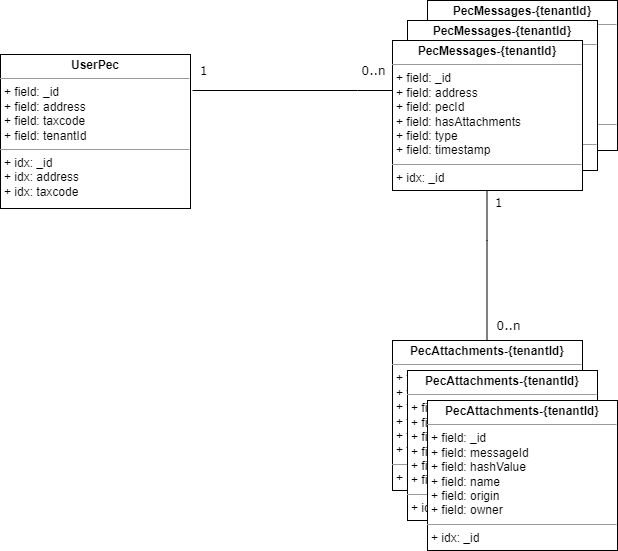

The diagram above was exported from draw.io. Its source (the exported page's mxGraphModel, read from the mxfile embedded in the PNG):
<mxGraphModel dx="1050" dy="621" grid="1" gridSize="10" guides="1" tooltips="1" connect="1" arrows="1" fold="1" page="1" pageScale="1" pageWidth="1100" pageHeight="850" background="none" math="0" shadow="0">
  <root>
    <mxCell id="0" />
    <mxCell id="1" parent="0" />
    <mxCell id="b94bc138ca980ef-8" style="edgeStyle=orthogonalEdgeStyle;rounded=0;html=1;labelBackgroundColor=none;startArrow=none;startFill=0;startSize=8;endArrow=none;endFill=0;endSize=16;fontFamily=Verdana;fontSize=12;" parent="1" edge="1">
      <mxGeometry relative="1" as="geometry">
        <Array as="points">
          <mxPoint x="630" y="190" />
          <mxPoint x="630" y="190" />
        </Array>
        <mxPoint x="665" y="190" as="sourcePoint" />
        <mxPoint x="465" y="190" as="targetPoint" />
      </mxGeometry>
    </mxCell>
    <mxCell id="b94bc138ca980ef-15" value="0..n" style="text;html=1;resizable=0;points=[];align=center;verticalAlign=middle;labelBackgroundColor=#ffffff;fontSize=12;fontFamily=Verdana" parent="b94bc138ca980ef-8" vertex="1" connectable="0">
      <mxGeometry x="-0.5745" y="-86" relative="1" as="geometry">
        <mxPoint x="23" y="66" as="offset" />
      </mxGeometry>
    </mxCell>
    <mxCell id="b94bc138ca980ef-16" value="1" style="text;html=1;resizable=0;points=[];align=center;verticalAlign=middle;labelBackgroundColor=#ffffff;fontSize=12;fontFamily=Verdana" parent="b94bc138ca980ef-8" vertex="1" connectable="0">
      <mxGeometry x="0.8917" y="-1" relative="1" as="geometry">
        <mxPoint x="-1" y="-19" as="offset" />
      </mxGeometry>
    </mxCell>
    <mxCell id="b94bc138ca980ef-1" value="&lt;p style=&quot;margin:0px;margin-top:4px;text-align:center;&quot;&gt;&lt;b style=&quot;&quot;&gt;UserPec&lt;/b&gt;&lt;/p&gt;&lt;hr size=&quot;1&quot;&gt;&lt;p style=&quot;margin:0px;margin-left:4px;&quot;&gt;+ field: _id&lt;br&gt;+ field: address&lt;/p&gt;&lt;p style=&quot;margin:0px;margin-left:4px;&quot;&gt;+ field: taxcode&lt;/p&gt;&lt;p style=&quot;margin:0px;margin-left:4px;&quot;&gt;+ field: tenantId&lt;/p&gt;&lt;hr size=&quot;1&quot;&gt;&lt;p style=&quot;margin:0px;margin-left:4px;&quot;&gt;+ idx: _id&lt;br&gt;+ idx: address&lt;/p&gt;&lt;p style=&quot;margin:0px;margin-left:4px;&quot;&gt;+ idx: taxcode&lt;/p&gt;" style="verticalAlign=top;align=left;overflow=fill;fontSize=12;fontFamily=Helvetica;html=1;rounded=0;shadow=0;comic=0;labelBackgroundColor=none;strokeWidth=1" parent="1" vertex="1">
      <mxGeometry x="273" y="154" width="190" height="154" as="geometry" />
    </mxCell>
    <mxCell id="c4dhF35g71DoCRHOY5Ky-31" value="&lt;p style=&quot;margin:0px;margin-top:4px;text-align:center;&quot;&gt;&lt;b style=&quot;background-color: transparent; color: light-dark(rgb(0, 0, 0), rgb(255, 255, 255));&quot;&gt;PecMessages&lt;/b&gt;&lt;b style=&quot;&quot;&gt;-{tenantId}&lt;/b&gt;&lt;/p&gt;&lt;hr size=&quot;1&quot;&gt;&lt;p style=&quot;margin:0px;margin-left:4px;&quot;&gt;+ field: _id&lt;br&gt;+ field: address&lt;/p&gt;&lt;p style=&quot;margin:0px;margin-left:4px;&quot;&gt;+ field: pecId&lt;/p&gt;&lt;p style=&quot;margin:0px;margin-left:4px;&quot;&gt;+ field: hasAttachments&lt;/p&gt;&lt;p style=&quot;margin:0px;margin-left:4px;&quot;&gt;+ field: type&lt;/p&gt;&lt;p style=&quot;margin:0px;margin-left:4px;&quot;&gt;+ field: timestamp&lt;/p&gt;&lt;hr size=&quot;1&quot;&gt;&lt;p style=&quot;margin:0px;margin-left:4px;&quot;&gt;+ idx: _id&lt;br&gt;&lt;br&gt;&lt;/p&gt;" style="verticalAlign=top;align=left;overflow=fill;fontSize=12;fontFamily=Helvetica;html=1;rounded=0;shadow=0;comic=0;labelBackgroundColor=none;strokeWidth=1" vertex="1" parent="1">
      <mxGeometry x="700" y="100" width="190" height="150" as="geometry" />
    </mxCell>
    <mxCell id="c4dhF35g71DoCRHOY5Ky-30" value="&lt;p style=&quot;margin:0px;margin-top:4px;text-align:center;&quot;&gt;&lt;b style=&quot;background-color: transparent; color: light-dark(rgb(0, 0, 0), rgb(255, 255, 255));&quot;&gt;PecMessages&lt;/b&gt;&lt;b style=&quot;&quot;&gt;-{tenantId}&lt;/b&gt;&lt;/p&gt;&lt;hr size=&quot;1&quot;&gt;&lt;p style=&quot;margin:0px;margin-left:4px;&quot;&gt;+ field: _id&lt;br&gt;+ field: address&lt;/p&gt;&lt;p style=&quot;margin:0px;margin-left:4px;&quot;&gt;+ field: pecId&lt;/p&gt;&lt;p style=&quot;margin:0px;margin-left:4px;&quot;&gt;+ field: hasAttachments&lt;/p&gt;&lt;p style=&quot;margin:0px;margin-left:4px;&quot;&gt;+ field: type&lt;/p&gt;&lt;p style=&quot;margin:0px;margin-left:4px;&quot;&gt;+ field: timestamp&lt;/p&gt;&lt;hr size=&quot;1&quot;&gt;&lt;p style=&quot;margin:0px;margin-left:4px;&quot;&gt;+ idx: _id&lt;br&gt;&lt;br&gt;&lt;/p&gt;" style="verticalAlign=top;align=left;overflow=fill;fontSize=12;fontFamily=Helvetica;html=1;rounded=0;shadow=0;comic=0;labelBackgroundColor=none;strokeWidth=1" vertex="1" parent="1">
      <mxGeometry x="680" y="120" width="190" height="150" as="geometry" />
    </mxCell>
    <mxCell id="c4dhF35g71DoCRHOY5Ky-29" value="&lt;p style=&quot;margin:0px;margin-top:4px;text-align:center;&quot;&gt;&lt;b style=&quot;&quot;&gt;PecMessages-{tenantId}&lt;/b&gt;&lt;/p&gt;&lt;hr size=&quot;1&quot;&gt;&lt;p style=&quot;margin:0px;margin-left:4px;&quot;&gt;+ field: _id&lt;br&gt;+ field: address&lt;/p&gt;&lt;p style=&quot;margin:0px;margin-left:4px;&quot;&gt;+ field: pecId&lt;/p&gt;&lt;p style=&quot;margin:0px;margin-left:4px;&quot;&gt;+ field: hasAttachments&lt;/p&gt;&lt;p style=&quot;margin:0px;margin-left:4px;&quot;&gt;+ field: type&lt;/p&gt;&lt;p style=&quot;margin:0px;margin-left:4px;&quot;&gt;+ field: timestamp&lt;/p&gt;&lt;hr size=&quot;1&quot;&gt;&lt;p style=&quot;margin:0px;margin-left:4px;&quot;&gt;+ idx: _id&lt;br&gt;&lt;br&gt;&lt;/p&gt;" style="verticalAlign=top;align=left;overflow=fill;fontSize=12;fontFamily=Helvetica;html=1;rounded=0;shadow=0;comic=0;labelBackgroundColor=none;strokeWidth=1" vertex="1" parent="1">
      <mxGeometry x="665" y="140" width="190" height="150" as="geometry" />
    </mxCell>
    <mxCell id="c4dhF35g71DoCRHOY5Ky-32" style="edgeStyle=orthogonalEdgeStyle;rounded=0;html=1;labelBackgroundColor=none;startArrow=none;startFill=0;startSize=8;endArrow=none;endFill=0;endSize=16;fontFamily=Verdana;fontSize=12;entryX=0.5;entryY=1;entryDx=0;entryDy=0;" edge="1" parent="1">
      <mxGeometry relative="1" as="geometry">
        <Array as="points">
          <mxPoint x="759.5" y="340" />
          <mxPoint x="759.5" y="340" />
        </Array>
        <mxPoint x="759.5" y="440" as="sourcePoint" />
        <mxPoint x="759.5" y="290" as="targetPoint" />
      </mxGeometry>
    </mxCell>
    <mxCell id="c4dhF35g71DoCRHOY5Ky-33" value="0..n" style="text;html=1;resizable=0;points=[];align=center;verticalAlign=middle;labelBackgroundColor=#ffffff;fontSize=12;fontFamily=Verdana" vertex="1" connectable="0" parent="c4dhF35g71DoCRHOY5Ky-32">
      <mxGeometry x="-0.5745" y="-86" relative="1" as="geometry">
        <mxPoint x="-65" y="17" as="offset" />
      </mxGeometry>
    </mxCell>
    <mxCell id="c4dhF35g71DoCRHOY5Ky-34" value="1" style="text;html=1;resizable=0;points=[];align=center;verticalAlign=middle;labelBackgroundColor=#ffffff;fontSize=12;fontFamily=Verdana" vertex="1" connectable="0" parent="c4dhF35g71DoCRHOY5Ky-32">
      <mxGeometry x="0.8917" y="-1" relative="1" as="geometry">
        <mxPoint x="10" y="4" as="offset" />
      </mxGeometry>
    </mxCell>
    <mxCell id="c4dhF35g71DoCRHOY5Ky-35" value="&lt;p style=&quot;margin:0px;margin-top:4px;text-align:center;&quot;&gt;&lt;b style=&quot;&quot;&gt;PecAttachments-{tenantId}&lt;/b&gt;&lt;/p&gt;&lt;hr size=&quot;1&quot;&gt;&lt;p style=&quot;margin:0px;margin-left:4px;&quot;&gt;+ field: _id&lt;br&gt;+ field: messageId&lt;/p&gt;&lt;p style=&quot;margin:0px;margin-left:4px;&quot;&gt;+ field: hashValue&lt;/p&gt;&lt;p style=&quot;margin:0px;margin-left:4px;&quot;&gt;+ field: name&lt;/p&gt;&lt;p style=&quot;margin:0px;margin-left:4px;&quot;&gt;+ field: origin&lt;/p&gt;&lt;p style=&quot;margin:0px;margin-left:4px;&quot;&gt;+ field: owner&lt;/p&gt;&lt;hr size=&quot;1&quot;&gt;&lt;p style=&quot;margin:0px;margin-left:4px;&quot;&gt;+ idx: _id&lt;br&gt;&lt;br&gt;&lt;/p&gt;" style="verticalAlign=top;align=left;overflow=fill;fontSize=12;fontFamily=Helvetica;html=1;rounded=0;shadow=0;comic=0;labelBackgroundColor=none;strokeWidth=1" vertex="1" parent="1">
      <mxGeometry x="665" y="440" width="190" height="150" as="geometry" />
    </mxCell>
    <mxCell id="c4dhF35g71DoCRHOY5Ky-36" value="&lt;p style=&quot;margin:0px;margin-top:4px;text-align:center;&quot;&gt;&lt;b style=&quot;&quot;&gt;PecAttachments-{tenantId}&lt;/b&gt;&lt;/p&gt;&lt;hr size=&quot;1&quot;&gt;&lt;p style=&quot;margin:0px;margin-left:4px;&quot;&gt;+ field: _id&lt;br&gt;+ field: messageId&lt;/p&gt;&lt;p style=&quot;margin:0px;margin-left:4px;&quot;&gt;+ field: hashValue&lt;/p&gt;&lt;p style=&quot;margin:0px;margin-left:4px;&quot;&gt;+ field: name&lt;/p&gt;&lt;p style=&quot;margin:0px;margin-left:4px;&quot;&gt;+ field: origin&lt;/p&gt;&lt;p style=&quot;margin:0px;margin-left:4px;&quot;&gt;+ field: owner&lt;/p&gt;&lt;hr size=&quot;1&quot;&gt;&lt;p style=&quot;margin:0px;margin-left:4px;&quot;&gt;+ idx: _id&lt;br&gt;&lt;br&gt;&lt;/p&gt;" style="verticalAlign=top;align=left;overflow=fill;fontSize=12;fontFamily=Helvetica;html=1;rounded=0;shadow=0;comic=0;labelBackgroundColor=none;strokeWidth=1" vertex="1" parent="1">
      <mxGeometry x="680" y="470" width="190" height="150" as="geometry" />
    </mxCell>
    <mxCell id="c4dhF35g71DoCRHOY5Ky-37" value="&lt;p style=&quot;margin:0px;margin-top:4px;text-align:center;&quot;&gt;&lt;b style=&quot;&quot;&gt;PecAttachments-{tenantId}&lt;/b&gt;&lt;/p&gt;&lt;hr size=&quot;1&quot;&gt;&lt;p style=&quot;margin:0px;margin-left:4px;&quot;&gt;+ field: _id&lt;br&gt;+ field: messageId&lt;/p&gt;&lt;p style=&quot;margin:0px;margin-left:4px;&quot;&gt;+ field: hashValue&lt;/p&gt;&lt;p style=&quot;margin:0px;margin-left:4px;&quot;&gt;+ field: name&lt;/p&gt;&lt;p style=&quot;margin:0px;margin-left:4px;&quot;&gt;+ field: origin&lt;/p&gt;&lt;p style=&quot;margin:0px;margin-left:4px;&quot;&gt;+ field: owner&lt;/p&gt;&lt;hr size=&quot;1&quot;&gt;&lt;p style=&quot;margin:0px;margin-left:4px;&quot;&gt;+ idx: _id&lt;br&gt;&lt;br&gt;&lt;/p&gt;" style="verticalAlign=top;align=left;overflow=fill;fontSize=12;fontFamily=Helvetica;html=1;rounded=0;shadow=0;comic=0;labelBackgroundColor=none;strokeWidth=1" vertex="1" parent="1">
      <mxGeometry x="700" y="500" width="190" height="150" as="geometry" />
    </mxCell>
  </root>
</mxGraphModel>